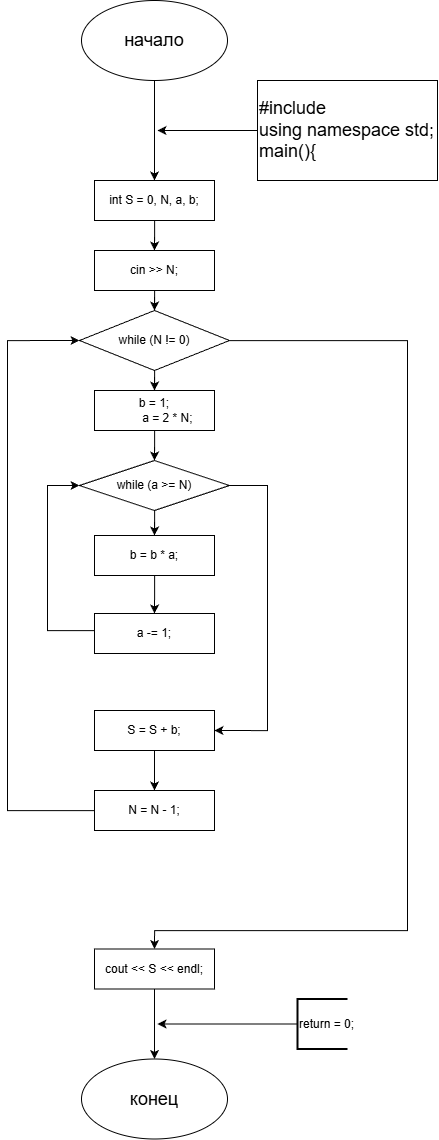

The diagram above was exported from draw.io. Its source (the exported page's mxGraphModel, read from the mxfile embedded in the PNG):
<mxGraphModel dx="2696" dy="1271" grid="1" gridSize="10" guides="1" tooltips="1" connect="1" arrows="1" fold="1" page="1" pageScale="1" pageWidth="827" pageHeight="1169" math="0" shadow="0">
  <root>
    <mxCell id="0" />
    <mxCell id="1" parent="0" />
    <mxCell id="L9BV9DOM0gy_D9slN4aN-2" edge="1" parent="1" source="L9BV9DOM0gy_D9slN4aN-1" style="edgeStyle=orthogonalEdgeStyle;rounded=0;orthogonalLoop=1;jettySize=auto;html=1;">
      <mxGeometry relative="1" as="geometry">
        <mxPoint x="427" y="230" as="targetPoint" />
      </mxGeometry>
    </mxCell>
    <mxCell id="L9BV9DOM0gy_D9slN4aN-1" parent="1" style="ellipse;whiteSpace=wrap;html=1;" value="&lt;font style=&quot;font-size: 18px;&quot;&gt;начало&lt;/font&gt;" vertex="1">
      <mxGeometry height="80" width="146" x="354" y="50" as="geometry" />
    </mxCell>
    <mxCell id="L9BV9DOM0gy_D9slN4aN-4" edge="1" parent="1" source="L9BV9DOM0gy_D9slN4aN-3" style="edgeStyle=orthogonalEdgeStyle;rounded=0;orthogonalLoop=1;jettySize=auto;html=1;">
      <mxGeometry relative="1" as="geometry">
        <mxPoint x="430" y="180" as="targetPoint" />
      </mxGeometry>
    </mxCell>
    <mxCell id="L9BV9DOM0gy_D9slN4aN-3" parent="1" style="rounded=0;whiteSpace=wrap;html=1;align=left;" value="&lt;font style=&quot;font-size: 18px;&quot;&gt;#include &lt;br&gt;using namespace std;&lt;br&gt;main(){&lt;/font&gt;" vertex="1">
      <mxGeometry height="100" width="180" x="530" y="130" as="geometry" />
    </mxCell>
    <mxCell id="L9BV9DOM0gy_D9slN4aN-37" edge="1" parent="1" style="edgeStyle=orthogonalEdgeStyle;rounded=0;orthogonalLoop=1;jettySize=auto;html=1;entryX=0.5;entryY=0;entryDx=0;entryDy=0;" target="L9BV9DOM0gy_D9slN4aN-36">
      <mxGeometry relative="1" as="geometry">
        <mxPoint x="426.9999999999998" y="1038.5" as="sourcePoint" />
      </mxGeometry>
    </mxCell>
    <mxCell id="L9BV9DOM0gy_D9slN4aN-36" parent="1" style="ellipse;whiteSpace=wrap;html=1;" value="&lt;font style=&quot;font-size: 18px;&quot;&gt;конец&lt;/font&gt;" vertex="1">
      <mxGeometry height="80" width="146" x="354" y="1108.5" as="geometry" />
    </mxCell>
    <mxCell id="L9BV9DOM0gy_D9slN4aN-39" edge="1" parent="1" source="L9BV9DOM0gy_D9slN4aN-38" style="edgeStyle=orthogonalEdgeStyle;rounded=0;orthogonalLoop=1;jettySize=auto;html=1;">
      <mxGeometry relative="1" as="geometry">
        <mxPoint x="430" y="1073.5" as="targetPoint" />
      </mxGeometry>
    </mxCell>
    <mxCell id="L9BV9DOM0gy_D9slN4aN-38" parent="1" style="strokeWidth=2;html=1;shape=mxgraph.flowchart.annotation_1;align=left;pointerEvents=1;" value="return = 0;" vertex="1">
      <mxGeometry height="50" width="50" x="570" y="1048.5" as="geometry" />
    </mxCell>
    <mxCell id="L9BV9DOM0gy_D9slN4aN-95" edge="1" parent="1" source="L9BV9DOM0gy_D9slN4aN-71" style="edgeStyle=orthogonalEdgeStyle;rounded=0;orthogonalLoop=1;jettySize=auto;html=1;entryX=0.5;entryY=0;entryDx=0;entryDy=0;" target="L9BV9DOM0gy_D9slN4aN-73">
      <mxGeometry relative="1" as="geometry" />
    </mxCell>
    <mxCell id="L9BV9DOM0gy_D9slN4aN-71" parent="1" style="rounded=0;whiteSpace=wrap;html=1;" value="int S = 0, N, a, b;" vertex="1">
      <mxGeometry height="40" width="120" x="367" y="230" as="geometry" />
    </mxCell>
    <mxCell id="L9BV9DOM0gy_D9slN4aN-96" edge="1" parent="1" source="L9BV9DOM0gy_D9slN4aN-73" style="edgeStyle=orthogonalEdgeStyle;rounded=0;orthogonalLoop=1;jettySize=auto;html=1;entryX=0.5;entryY=0;entryDx=0;entryDy=0;" target="L9BV9DOM0gy_D9slN4aN-82">
      <mxGeometry relative="1" as="geometry" />
    </mxCell>
    <mxCell id="L9BV9DOM0gy_D9slN4aN-73" parent="1" style="rounded=0;whiteSpace=wrap;html=1;" value="cin &gt;&gt; N;" vertex="1">
      <mxGeometry height="40" width="120" x="367" y="300" as="geometry" />
    </mxCell>
    <mxCell id="L9BV9DOM0gy_D9slN4aN-74" parent="1" style="rounded=0;whiteSpace=wrap;html=1;" value="cout &lt;&lt; S &lt;&lt; endl;" vertex="1">
      <mxGeometry height="40" width="120" x="367" y="998.5" as="geometry" />
    </mxCell>
    <mxCell id="L9BV9DOM0gy_D9slN4aN-86" edge="1" parent="1" source="L9BV9DOM0gy_D9slN4aN-75" style="edgeStyle=orthogonalEdgeStyle;rounded=0;orthogonalLoop=1;jettySize=auto;html=1;entryX=0.5;entryY=0;entryDx=0;entryDy=0;" target="L9BV9DOM0gy_D9slN4aN-83">
      <mxGeometry relative="1" as="geometry" />
    </mxCell>
    <mxCell id="L9BV9DOM0gy_D9slN4aN-75" parent="1" style="rounded=0;whiteSpace=wrap;html=1;" value="b = 1;&#10;        a = 2 * N;" vertex="1">
      <mxGeometry height="40" width="120" x="367" y="440" as="geometry" />
    </mxCell>
    <mxCell id="L9BV9DOM0gy_D9slN4aN-88" edge="1" parent="1" source="L9BV9DOM0gy_D9slN4aN-76" style="edgeStyle=orthogonalEdgeStyle;rounded=0;orthogonalLoop=1;jettySize=auto;html=1;entryX=0.5;entryY=0;entryDx=0;entryDy=0;" target="L9BV9DOM0gy_D9slN4aN-77">
      <mxGeometry relative="1" as="geometry" />
    </mxCell>
    <mxCell id="L9BV9DOM0gy_D9slN4aN-76" parent="1" style="rounded=0;whiteSpace=wrap;html=1;" value="b = b * a;" vertex="1">
      <mxGeometry height="40" width="120" x="367" y="585" as="geometry" />
    </mxCell>
    <mxCell id="L9BV9DOM0gy_D9slN4aN-89" edge="1" parent="1" source="L9BV9DOM0gy_D9slN4aN-77" style="edgeStyle=orthogonalEdgeStyle;rounded=0;orthogonalLoop=1;jettySize=auto;html=1;entryX=0;entryY=0.5;entryDx=0;entryDy=0;" target="L9BV9DOM0gy_D9slN4aN-83">
      <mxGeometry relative="1" as="geometry">
        <Array as="points">
          <mxPoint x="320" y="680" />
          <mxPoint x="320" y="535" />
        </Array>
      </mxGeometry>
    </mxCell>
    <mxCell id="L9BV9DOM0gy_D9slN4aN-77" parent="1" style="rounded=0;whiteSpace=wrap;html=1;" value="a -= 1;" vertex="1">
      <mxGeometry height="40" width="120" x="367" y="663" as="geometry" />
    </mxCell>
    <mxCell id="L9BV9DOM0gy_D9slN4aN-91" edge="1" parent="1" source="L9BV9DOM0gy_D9slN4aN-78" style="edgeStyle=orthogonalEdgeStyle;rounded=0;orthogonalLoop=1;jettySize=auto;html=1;entryX=0.5;entryY=0;entryDx=0;entryDy=0;" target="L9BV9DOM0gy_D9slN4aN-80">
      <mxGeometry relative="1" as="geometry" />
    </mxCell>
    <mxCell id="L9BV9DOM0gy_D9slN4aN-78" parent="1" style="rounded=0;whiteSpace=wrap;html=1;" value="S = S + b;" vertex="1">
      <mxGeometry height="40" width="120" x="367" y="760" as="geometry" />
    </mxCell>
    <mxCell id="L9BV9DOM0gy_D9slN4aN-93" edge="1" parent="1" source="L9BV9DOM0gy_D9slN4aN-80" style="edgeStyle=orthogonalEdgeStyle;rounded=0;orthogonalLoop=1;jettySize=auto;html=1;entryX=0;entryY=0.5;entryDx=0;entryDy=0;" target="L9BV9DOM0gy_D9slN4aN-82">
      <mxGeometry relative="1" as="geometry">
        <Array as="points">
          <mxPoint x="280" y="860" />
          <mxPoint x="280" y="390" />
        </Array>
      </mxGeometry>
    </mxCell>
    <mxCell id="L9BV9DOM0gy_D9slN4aN-80" parent="1" style="rounded=0;whiteSpace=wrap;html=1;" value="N = N - 1;" vertex="1">
      <mxGeometry height="40" width="120" x="367" y="840" as="geometry" />
    </mxCell>
    <mxCell id="L9BV9DOM0gy_D9slN4aN-84" edge="1" parent="1" source="L9BV9DOM0gy_D9slN4aN-82" style="edgeStyle=orthogonalEdgeStyle;rounded=0;orthogonalLoop=1;jettySize=auto;html=1;entryX=0.5;entryY=0;entryDx=0;entryDy=0;" target="L9BV9DOM0gy_D9slN4aN-74">
      <mxGeometry relative="1" as="geometry">
        <Array as="points">
          <mxPoint x="680" y="390" />
          <mxPoint x="680" y="980" />
          <mxPoint x="427" y="980" />
        </Array>
      </mxGeometry>
    </mxCell>
    <mxCell id="L9BV9DOM0gy_D9slN4aN-85" edge="1" parent="1" source="L9BV9DOM0gy_D9slN4aN-82" style="edgeStyle=orthogonalEdgeStyle;rounded=0;orthogonalLoop=1;jettySize=auto;html=1;entryX=0.5;entryY=0;entryDx=0;entryDy=0;" target="L9BV9DOM0gy_D9slN4aN-75">
      <mxGeometry relative="1" as="geometry" />
    </mxCell>
    <mxCell id="L9BV9DOM0gy_D9slN4aN-82" parent="1" style="rhombus;whiteSpace=wrap;html=1;" value="while (N != 0)" vertex="1">
      <mxGeometry height="60" width="150" x="352" y="360" as="geometry" />
    </mxCell>
    <mxCell id="L9BV9DOM0gy_D9slN4aN-87" edge="1" parent="1" source="L9BV9DOM0gy_D9slN4aN-83" style="edgeStyle=orthogonalEdgeStyle;rounded=0;orthogonalLoop=1;jettySize=auto;html=1;entryX=0.5;entryY=0;entryDx=0;entryDy=0;" target="L9BV9DOM0gy_D9slN4aN-76">
      <mxGeometry relative="1" as="geometry" />
    </mxCell>
    <mxCell id="L9BV9DOM0gy_D9slN4aN-90" edge="1" parent="1" source="L9BV9DOM0gy_D9slN4aN-83" style="edgeStyle=orthogonalEdgeStyle;rounded=0;orthogonalLoop=1;jettySize=auto;html=1;entryX=1;entryY=0.5;entryDx=0;entryDy=0;" target="L9BV9DOM0gy_D9slN4aN-78">
      <mxGeometry relative="1" as="geometry">
        <Array as="points">
          <mxPoint x="540" y="535" />
          <mxPoint x="540" y="780" />
        </Array>
      </mxGeometry>
    </mxCell>
    <mxCell id="L9BV9DOM0gy_D9slN4aN-83" parent="1" style="rhombus;whiteSpace=wrap;html=1;" value="while (a &gt;= N)" vertex="1">
      <mxGeometry height="50" width="150" x="352" y="510" as="geometry" />
    </mxCell>
  </root>
</mxGraphModel>